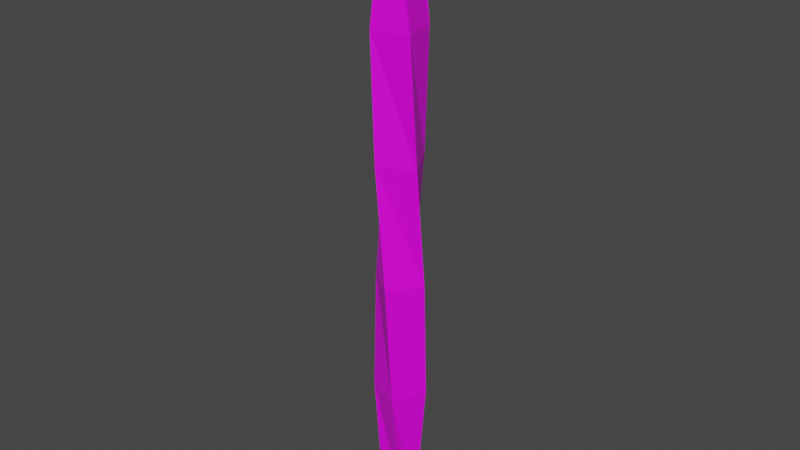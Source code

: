 # Source: Staff.blend  (saved by Blender 2.81.16; exported with 4.5.12 LTS)
import bpy
from mathutils import Matrix  # noqa: F401  (used for matrix-valued properties, if any)

bpy.ops.wm.read_factory_settings(use_empty=True)
scene = bpy.context.scene
scene.name = 'Scene'

# ---- collections
col_collection = bpy.data.collections.new('Collection'); scene.collection.children.link(col_collection)

# ---- images (referenced by path relative to the original .blend; pixels are not part of the script)
import os
ASSET_DIR = os.environ.get("B2B_ASSET_DIR", "")  # directory of the original .blend (textures are referenced by path, not embedded)
HERE = os.path.dirname(os.path.abspath(__file__))  # packed textures are extracted next to this script under _unpacked/

def load_image(name, relpath, width, height, colorspace="sRGB"):
    """Load a texture the original file referenced (path relative to the .blend, or extracted next to this script)."""
    p = next((c for c in (os.path.join(HERE, relpath), os.path.join(ASSET_DIR, relpath)) if relpath and os.path.exists(c)), "")
    if p:
        img = bpy.data.images.load(p, check_existing=True)
        img.name = name
    else:  # same state as the original file: an image datablock whose file is absent (Cycles renders it pink)
        img = bpy.data.images.new(name, width, height)
        img.source = "FILE"
        img.filepath = "//" + (relpath or name)
    img.colorspace_settings.name = colorspace
    return img
img_colorpalette_png_001 = load_image('ColorPalette.png.001', 'ColorPalette.png', 1024, 1024, 'sRGB')

# ---- materials (node trees are filled in below, after node groups)
mat_material = bpy.data.materials.new('Material')
mat_material.alpha_threshold = 0.0
mat_material.use_transparent_shadow = False
mat_material.line_color = (0.0, 0.0, 0.0, 1.0)

# ---- material node trees
mat_material.use_nodes = True; mat_material.node_tree.nodes.clear()
_N = mat_material.node_tree.nodes; _L = mat_material.node_tree.links
n0 = _N.new('ShaderNodeOutputMaterial'); n0.name = 'Material Output'; n0.location = (300, 300)
n1 = _N.new('ShaderNodeBsdfPrincipled'); n1.name = 'Principled BSDF'; n1.location = (10, 300)
n1.distribution = 'GGX'
n1.subsurface_method = 'BURLEY'
n1.inputs[2].default_value = 0.4
n1.inputs[3].default_value = 1.45
n1.inputs[27].default_value = (0.0, 0.0, 0.0, 1.0)
n1.inputs[28].default_value = 1.0
n2 = _N.new('ShaderNodeTexImage'); n2.name = 'Image Texture.001'; n2.location = (-403, 228)
n2.image = img_colorpalette_png_001
_L.new(n1.outputs[0], n0.inputs[0])
_L.new(n2.outputs[0], n1.inputs[0])
n0.is_active_output = True

# ---- world
world_world = bpy.data.worlds.new('World'); scene.world = world_world
world_world.use_nodes = True; world_world.node_tree.nodes.clear()
_N = world_world.node_tree.nodes; _L = world_world.node_tree.links
n0 = _N.new('ShaderNodeOutputWorld'); n0.name = 'World Output'; n0.location = (300, 300)
n1 = _N.new('ShaderNodeBackground'); n1.name = 'Background'; n1.location = (10, 300)
n1.inputs[0].default_value = (0.05088, 0.05088, 0.05088, 1.0)
_L.new(n1.outputs[0], n0.inputs[0])
n0.is_active_output = True
world_world.color = (0.05088, 0.05088, 0.05088)
world_world.use_sun_shadow = False
world_world.sun_shadow_jitter_overblur = 0.0

# ---- meshes
me_cube = bpy.data.meshes.new('Cube')
me_cube.from_pydata([(0.07906, -0.1801, 0.7067), (0.03069, -0.1935, 1.301), (-0.05688, -0.1875, 1.896), (-0.1078, -0.1647, 2.491), (0.06557, -0.07061, 3.094), (0.09266, 0.1008, 0.06994), (-0.07873, -0.05644, 3.094), (0.09266, -0.08352, 0.06994), (0.07975, 0.07369, 3.094), (-0.09164, 0.1008, 0.06994), (-0.06456, 0.08786, 3.094), (-0.09164, -0.08352, 0.06994), (0.1738, -0.0997, 2.491), (0.1967, -0.04876, 1.896), (0.2027, 0.03881, 1.301), (0.1892, 0.08718, 0.7067), (0.1088, 0.1819, 2.491), (0.0579, 0.2048, 1.896), (-0.02967, 0.2108, 1.301), (-0.07805, 0.1973, 0.7067), (-0.1882, -0.06993, 0.7067), (-0.2016, -0.02156, 1.301), (-0.1957, 0.06601, 1.896), (-0.1728, 0.117, 2.491)], [], [(7, 0, 20, 11), (13, 12, 3, 2), (0, 1, 21, 20), (15, 14, 1, 0), (14, 13, 2, 1), (17, 16, 12, 13), (5, 15, 0, 7), (19, 18, 14, 15), (22, 23, 16, 17), (20, 21, 18, 19), (18, 17, 13, 14), (9, 19, 15, 5), (21, 22, 17, 18), (11, 20, 19, 9), (9, 5, 7, 11), (3, 6, 10, 23), (12, 4, 6, 3), (16, 8, 4, 12), (23, 10, 8, 16), (1, 2, 22, 21), (2, 3, 23, 22), (6, 4, 8, 10)])
_uv = me_cube.uv_layers.new(name='UVMap')
_uv.uv.foreach_set('vector', [0.4355, 0.4554, 0.4355, 0.4554, 0.4355, 0.4554, 0.4355, 0.4554, 0.4355, 0.4554, 0.4355, 0.4554, 0.4355, 0.4554, 0.4355, 0.4554, 0.4355, 0.4554, 0.4355, 0.4554, 0.4355, 0.4554, 0.4355, 0.4554, 0.4355, 0.4554, 0.4355, 0.4554, 0.4355, 0.4554, 0.4355, 0.4554, 0.4355, 0.4554, 0.4355, 0.4554, 0.4355, 0.4554, 0.4355, 0.4554, 0.4355, 0.4554, 0.4355, 0.4554, 0.4355, 0.4554, 0.4355, 0.4554, 0.4355, 0.4554, 0.4355, 0.4554, 0.4355, 0.4554, 0.4355, 0.4554, 0.4355, 0.4554, 0.4355, 0.4554, 0.4355, 0.4554, 0.4355, 0.4554, 0.4355, 0.4554, 0.4355, 0.4554, 0.4355, 0.4554, 0.4355, 0.4554, 0.4355, 0.4554, 0.4355, 0.4554, 0.4355, 0.4554, 0.4355, 0.4554, 0.4355, 0.4554, 0.4355, 0.4554, 0.4355, 0.4554, 0.4355, 0.4554, 0.4355, 0.4554, 0.4355, 0.4554, 0.4355, 0.4554, 0.4355, 0.4554, 0.4355, 0.4554, 0.4355, 0.4554, 0.4355, 0.4554, 0.4355, 0.4554, 0.4355, 0.4554, 0.4355, 0.4554, 0.4355, 0.4554, 0.4355, 0.4554, 0.4355, 0.4554, 0.4355, 0.4554, 0.4355, 0.4554, 0.4355, 0.4554, 0.4355, 0.4554, 0.4355, 0.4554, 0.4355, 0.4554, 0.4355, 0.4554, 0.4355, 0.4554, 0.4355, 0.4554, 0.4355, 0.4554, 0.4355, 0.4554, 0.4355, 0.4554, 0.4355, 0.4554, 0.4355, 0.4554, 0.4355, 0.4554, 0.4355, 0.4554, 0.4355, 0.4554, 0.4355, 0.4554, 0.4355, 0.4554, 0.4355, 0.4554, 0.4355, 0.4554, 0.4355, 0.4554, 0.4355, 0.4554, 0.4355, 0.4554, 0.4355, 0.4554, 0.4355, 0.4554, 0.4355, 0.4554, 0.4355, 0.4554, 0.4355, 0.4554, 0.4355, 0.4554, 0.4355, 0.4554])
me_cube.materials.append(mat_material)
me_cube.use_remesh_preserve_volume = False
me_cube.use_remesh_preserve_attributes = False
me_cube.use_mirror_vertex_groups = False
me_cube.update()

# ---- objects
ob_cube = bpy.data.objects.new('Cube', me_cube)

# ---- transforms, parenting, visibility, modifiers, constraints
ob_cube.location = (-0.0005073, -0.008625, 0.005075)
ob_cube.scale = (1.0, 1.0, 1.582)
ob_cube.lock_rotations_4d = False
ob_cube.empty_display_type = 'ARROWS'
ob_cube.lineart.crease_threshold = 0.0

# ---- collection membership
col_collection.objects.link(ob_cube)

# ---- scene / render settings (as saved in the file)
scene.frame_start = 1; scene.frame_end = 250; scene.frame_set(1)
scene.render.engine = 'BLENDER_EEVEE_NEXT'
scene.cycles.use_denoising = False
scene.cycles.samples = 128
scene.cycles.sampling_pattern = 'TABULATED_SOBOL'
scene.cycles.use_adaptive_sampling = False
scene.cycles.use_light_tree = False
scene.view_settings.view_transform = 'Filmic'
bpy.context.view_layer.update()

# ---- added for rendering (the .blend has no active camera and no usable light): camera, sun
cam_auto = bpy.data.cameras.new('AutoCamera')
cam_auto.lens = 50.0
cam_auto.sensor_width = 36.0
cam_auto.clip_end = 1000.0
ob_auto_camera = bpy.data.objects.new('AutoCamera', cam_auto)
scene.collection.objects.link(ob_auto_camera)
ob_auto_camera.location = (4.45837, -5.35004, 6.07475)
ob_auto_camera.rotation_euler = (1.09748, -7.21219e-08, 0.694738)
scene.camera = ob_auto_camera
light_auto_sun = bpy.data.lights.new('AutoSun', 'SUN')
light_auto_sun.energy = 3.0
light_auto_sun.angle = 0.0523599
ob_auto_sun = bpy.data.objects.new('AutoSun', light_auto_sun)
scene.collection.objects.link(ob_auto_sun)
ob_auto_sun.rotation_euler = (0.872665, 0.174533, 0.523599)
bpy.context.view_layer.update()
